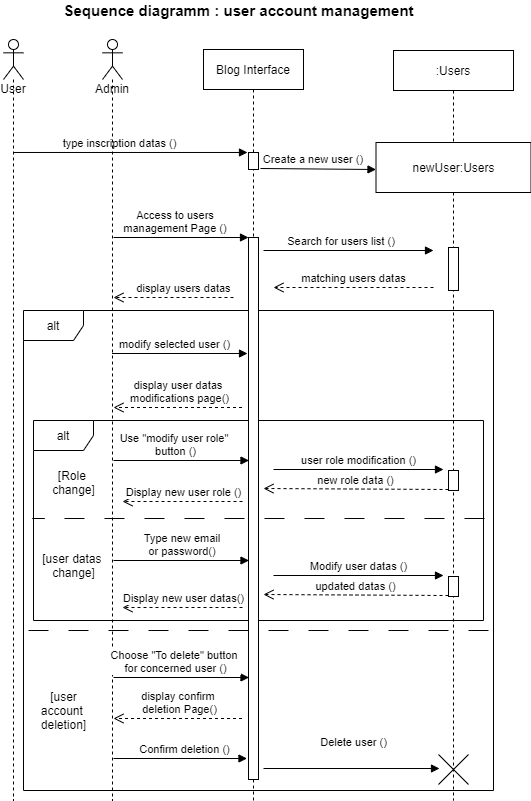

The diagram above was exported from draw.io. Its source (the exported page's mxGraphModel, read from the mxfile embedded in the PNG):
<mxGraphModel dx="664" dy="806" grid="1" gridSize="10" guides="1" tooltips="1" connect="1" arrows="1" fold="1" page="1" pageScale="1" pageWidth="827" pageHeight="1169" background="#ffffff" math="0" shadow="0">
  <root>
    <mxCell id="0" />
    <mxCell id="1" parent="0" />
    <mxCell id="ZVfkRKh2G9QM_Gv2QoXS-2" value="alt" style="shape=umlFrame;whiteSpace=wrap;html=1;" parent="1" vertex="1">
      <mxGeometry x="100" y="440" width="450" height="200" as="geometry" />
    </mxCell>
    <mxCell id="6e6NfpVODkiCFy-Hm3TZ-8" value="alt" style="shape=umlFrame;whiteSpace=wrap;html=1;" parent="1" vertex="1">
      <mxGeometry x="90" y="330" width="470" height="480" as="geometry" />
    </mxCell>
    <mxCell id="3nuBFxr9cyL0pnOWT2aG-1" value="Blog Interface" style="shape=umlLifeline;perimeter=lifelinePerimeter;container=1;collapsible=0;recursiveResize=0;rounded=0;shadow=0;strokeWidth=1;" parent="1" vertex="1">
      <mxGeometry x="270" y="69" width="100" height="751" as="geometry" />
    </mxCell>
    <mxCell id="3nuBFxr9cyL0pnOWT2aG-2" value="" style="points=[];perimeter=orthogonalPerimeter;rounded=0;shadow=0;strokeWidth=1;" parent="3nuBFxr9cyL0pnOWT2aG-1" vertex="1">
      <mxGeometry x="45" y="103" width="10" height="17" as="geometry" />
    </mxCell>
    <mxCell id="6e6NfpVODkiCFy-Hm3TZ-2" value="" style="points=[];perimeter=orthogonalPerimeter;rounded=0;shadow=0;strokeWidth=1;" parent="3nuBFxr9cyL0pnOWT2aG-1" vertex="1">
      <mxGeometry x="45" y="188" width="10" height="542" as="geometry" />
    </mxCell>
    <mxCell id="3nuBFxr9cyL0pnOWT2aG-5" value=":Users" style="shape=umlLifeline;perimeter=lifelinePerimeter;container=1;collapsible=0;recursiveResize=0;rounded=0;shadow=0;strokeWidth=1;" parent="1" vertex="1">
      <mxGeometry x="460" y="70" width="120" height="750" as="geometry" />
    </mxCell>
    <mxCell id="b6bDw0njuFbBZthgr8k6-9" value="newUser:Users" style="html=1;" parent="3nuBFxr9cyL0pnOWT2aG-5" vertex="1">
      <mxGeometry x="-17.5" y="92" width="155" height="50" as="geometry" />
    </mxCell>
    <mxCell id="wSOQpI4VumLtc7_qN4nk-5" value="" style="html=1;points=[];perimeter=orthogonalPerimeter;" parent="3nuBFxr9cyL0pnOWT2aG-5" vertex="1">
      <mxGeometry x="55" y="197" width="10" height="43" as="geometry" />
    </mxCell>
    <mxCell id="6e6NfpVODkiCFy-Hm3TZ-15" value="" style="html=1;points=[];perimeter=orthogonalPerimeter;" parent="3nuBFxr9cyL0pnOWT2aG-5" vertex="1">
      <mxGeometry x="55" y="420" width="10" height="20" as="geometry" />
    </mxCell>
    <mxCell id="6e6NfpVODkiCFy-Hm3TZ-18" value="" style="shape=umlDestroy;" parent="3nuBFxr9cyL0pnOWT2aG-5" vertex="1">
      <mxGeometry x="45" y="704" width="30" height="30" as="geometry" />
    </mxCell>
    <mxCell id="3nuBFxr9cyL0pnOWT2aG-8" value="Create a new user ()" style="verticalAlign=bottom;endArrow=block;shadow=0;strokeWidth=1;align=center;entryX=0;entryY=0.5;entryDx=0;entryDy=0;" parent="1" edge="1">
      <mxGeometry x="-0.0833" relative="1" as="geometry">
        <mxPoint x="327" y="188" as="sourcePoint" />
        <mxPoint x="442.5" y="189" as="targetPoint" />
        <mxPoint as="offset" />
      </mxGeometry>
    </mxCell>
    <mxCell id="b6bDw0njuFbBZthgr8k6-1" value="User" style="shape=umlLifeline;participant=umlActor;perimeter=lifelinePerimeter;whiteSpace=wrap;html=1;container=1;collapsible=0;recursiveResize=0;verticalAlign=top;spacingTop=36;outlineConnect=0;" parent="1" vertex="1">
      <mxGeometry x="70" y="59" width="20" height="761" as="geometry" />
    </mxCell>
    <mxCell id="j-5thzPbGNZociDby6AG-46" value="Sequence diagramm : user account management" style="text;html=1;align=center;verticalAlign=middle;resizable=0;points=[];autosize=1;fontSize=15;fontStyle=1" parent="1" vertex="1">
      <mxGeometry x="120" y="20" width="370" height="20" as="geometry" />
    </mxCell>
    <mxCell id="wSOQpI4VumLtc7_qN4nk-2" value="type inscription datas ()" style="verticalAlign=bottom;endArrow=block;shadow=0;strokeWidth=1;align=center;entryX=-0.1;entryY=0.022;entryDx=0;entryDy=0;entryPerimeter=0;" parent="1" edge="1">
      <mxGeometry x="-0.0833" relative="1" as="geometry">
        <mxPoint x="79.5" y="171.98000000000002" as="sourcePoint" />
        <mxPoint x="314" y="171.98000000000002" as="targetPoint" />
        <mxPoint as="offset" />
      </mxGeometry>
    </mxCell>
    <mxCell id="wSOQpI4VumLtc7_qN4nk-3" value="Admin" style="shape=umlLifeline;participant=umlActor;perimeter=lifelinePerimeter;whiteSpace=wrap;html=1;container=1;collapsible=0;recursiveResize=0;verticalAlign=top;spacingTop=36;outlineConnect=0;" parent="1" vertex="1">
      <mxGeometry x="169" y="59" width="20" height="761" as="geometry" />
    </mxCell>
    <mxCell id="wSOQpI4VumLtc7_qN4nk-4" value="Access to users &#10;management Page ()" style="verticalAlign=bottom;endArrow=block;shadow=0;strokeWidth=1;align=center;entryX=0;entryY=0;entryDx=0;entryDy=0;entryPerimeter=0;" parent="1" target="6e6NfpVODkiCFy-Hm3TZ-2" edge="1">
      <mxGeometry x="-0.0833" relative="1" as="geometry">
        <mxPoint x="180" y="257" as="sourcePoint" />
        <mxPoint x="320" y="257" as="targetPoint" />
        <mxPoint as="offset" />
      </mxGeometry>
    </mxCell>
    <mxCell id="wSOQpI4VumLtc7_qN4nk-6" value="Search for users list ()" style="verticalAlign=bottom;endArrow=block;shadow=0;strokeWidth=1;align=center;" parent="1" edge="1">
      <mxGeometry x="-0.0833" relative="1" as="geometry">
        <mxPoint x="330" y="270" as="sourcePoint" />
        <mxPoint x="500" y="270" as="targetPoint" />
        <mxPoint as="offset" />
      </mxGeometry>
    </mxCell>
    <mxCell id="6e6NfpVODkiCFy-Hm3TZ-1" value="matching users datas" style="html=1;verticalAlign=bottom;endArrow=open;dashed=1;endSize=8;align=center;" parent="1" edge="1">
      <mxGeometry relative="1" as="geometry">
        <mxPoint x="500" y="307" as="sourcePoint" />
        <mxPoint x="340" y="307" as="targetPoint" />
      </mxGeometry>
    </mxCell>
    <mxCell id="6e6NfpVODkiCFy-Hm3TZ-3" value="display users datas" style="html=1;verticalAlign=bottom;endArrow=open;dashed=1;endSize=8;align=center;" parent="1" edge="1">
      <mxGeometry x="-0.1667" relative="1" as="geometry">
        <mxPoint x="300" y="317" as="sourcePoint" />
        <mxPoint x="180" y="317" as="targetPoint" />
        <mxPoint as="offset" />
      </mxGeometry>
    </mxCell>
    <mxCell id="6e6NfpVODkiCFy-Hm3TZ-4" value="modify selected user ()" style="html=1;verticalAlign=bottom;endArrow=block;align=center;entryX=-0.1;entryY=0.777;entryDx=0;entryDy=0;entryPerimeter=0;" parent="1" edge="1">
      <mxGeometry x="-0.0923" width="80" relative="1" as="geometry">
        <mxPoint x="178.5" y="373.00299999999993" as="sourcePoint" />
        <mxPoint x="314" y="373.00299999999993" as="targetPoint" />
        <mxPoint x="1" as="offset" />
      </mxGeometry>
    </mxCell>
    <mxCell id="6e6NfpVODkiCFy-Hm3TZ-5" value="user role modification ()" style="html=1;verticalAlign=bottom;endArrow=block;align=center;" parent="1" edge="1">
      <mxGeometry width="80" relative="1" as="geometry">
        <mxPoint x="340" y="489" as="sourcePoint" />
        <mxPoint x="510" y="489" as="targetPoint" />
      </mxGeometry>
    </mxCell>
    <mxCell id="6e6NfpVODkiCFy-Hm3TZ-9" value="[Role &lt;br&gt;change]" style="text;html=1;align=center;verticalAlign=middle;resizable=0;points=[];autosize=1;" parent="1" vertex="1">
      <mxGeometry x="110" y="486.5" width="60" height="30" as="geometry" />
    </mxCell>
    <mxCell id="6e6NfpVODkiCFy-Hm3TZ-10" value="" style="line;strokeWidth=1;direction=south;html=1;dashed=1;dashPattern=20 20;rotation=90;" parent="1" vertex="1">
      <mxGeometry x="320" y="312" width="10" height="452" as="geometry" />
    </mxCell>
    <mxCell id="6e6NfpVODkiCFy-Hm3TZ-14" value="[user&lt;br&gt;account &lt;br&gt;deletion]" style="text;html=1;align=center;verticalAlign=middle;resizable=0;points=[];autosize=1;" parent="1" vertex="1">
      <mxGeometry x="100" y="705" width="60" height="50" as="geometry" />
    </mxCell>
    <mxCell id="6e6NfpVODkiCFy-Hm3TZ-16" value="Choose &quot;To delete&quot; button&amp;nbsp;&lt;br&gt;for concerned user&amp;nbsp;()" style="html=1;verticalAlign=bottom;endArrow=block;align=center;entryX=-0.1;entryY=0.777;entryDx=0;entryDy=0;entryPerimeter=0;" parent="1" edge="1">
      <mxGeometry x="-0.0923" width="80" relative="1" as="geometry">
        <mxPoint x="180" y="697.0029999999999" as="sourcePoint" />
        <mxPoint x="315.5" y="697.0029999999999" as="targetPoint" />
        <mxPoint x="1" as="offset" />
      </mxGeometry>
    </mxCell>
    <mxCell id="6e6NfpVODkiCFy-Hm3TZ-17" value="Delete user ()" style="html=1;verticalAlign=bottom;endArrow=block;align=center;" parent="1" edge="1">
      <mxGeometry x="0.0227" y="17" width="80" relative="1" as="geometry">
        <mxPoint x="330" y="788" as="sourcePoint" />
        <mxPoint x="506" y="788" as="targetPoint" />
        <mxPoint as="offset" />
      </mxGeometry>
    </mxCell>
    <mxCell id="6e6NfpVODkiCFy-Hm3TZ-20" value="new role data ()" style="html=1;verticalAlign=bottom;endArrow=open;dashed=1;endSize=8;align=center;exitX=0;exitY=1;exitDx=0;exitDy=0;exitPerimeter=0;entryX=1.5;entryY=0.833;entryDx=0;entryDy=0;entryPerimeter=0;" parent="1" edge="1">
      <mxGeometry relative="1" as="geometry">
        <mxPoint x="515" y="509.02" as="sourcePoint" />
        <mxPoint x="330" y="508" as="targetPoint" />
      </mxGeometry>
    </mxCell>
    <mxCell id="6e6NfpVODkiCFy-Hm3TZ-21" value="Display new user role ()" style="html=1;verticalAlign=bottom;endArrow=open;dashed=1;endSize=8;align=center;" parent="1" edge="1">
      <mxGeometry x="-0.0167" relative="1" as="geometry">
        <mxPoint x="309" y="521" as="sourcePoint" />
        <mxPoint x="189" y="521" as="targetPoint" />
        <mxPoint as="offset" />
      </mxGeometry>
    </mxCell>
    <mxCell id="6e6NfpVODkiCFy-Hm3TZ-22" value="display confirm &lt;br&gt;deletion Page()" style="html=1;verticalAlign=bottom;endArrow=open;dashed=1;endSize=8;exitX=-0.2;exitY=1;exitDx=0;exitDy=0;exitPerimeter=0;" parent="1" edge="1">
      <mxGeometry x="-0.0181" relative="1" as="geometry">
        <mxPoint x="308.5" y="738" as="sourcePoint" />
        <mxPoint x="180" y="738" as="targetPoint" />
        <mxPoint as="offset" />
      </mxGeometry>
    </mxCell>
    <mxCell id="6e6NfpVODkiCFy-Hm3TZ-23" value="Confirm deletion ()" style="html=1;verticalAlign=bottom;endArrow=block;" parent="1" edge="1">
      <mxGeometry x="0.0562" width="80" relative="1" as="geometry">
        <mxPoint x="180" y="778" as="sourcePoint" />
        <mxPoint x="313.5" y="778" as="targetPoint" />
        <mxPoint as="offset" />
      </mxGeometry>
    </mxCell>
    <mxCell id="ZVfkRKh2G9QM_Gv2QoXS-1" value="display user datas &lt;br&gt;modifications page()" style="html=1;verticalAlign=bottom;endArrow=open;dashed=1;endSize=8;exitX=-0.2;exitY=1;exitDx=0;exitDy=0;exitPerimeter=0;" parent="1" edge="1">
      <mxGeometry x="-0.0181" relative="1" as="geometry">
        <mxPoint x="308.5" y="427" as="sourcePoint" />
        <mxPoint x="180" y="427" as="targetPoint" />
        <mxPoint as="offset" />
      </mxGeometry>
    </mxCell>
    <mxCell id="ZVfkRKh2G9QM_Gv2QoXS-3" value="" style="html=1;points=[];perimeter=orthogonalPerimeter;" parent="1" vertex="1">
      <mxGeometry x="515" y="596" width="10" height="20" as="geometry" />
    </mxCell>
    <mxCell id="ZVfkRKh2G9QM_Gv2QoXS-4" value="Modify user datas&amp;nbsp;()" style="html=1;verticalAlign=bottom;endArrow=block;align=center;" parent="1" edge="1">
      <mxGeometry width="80" relative="1" as="geometry">
        <mxPoint x="340" y="595" as="sourcePoint" />
        <mxPoint x="510" y="595" as="targetPoint" />
      </mxGeometry>
    </mxCell>
    <mxCell id="ZVfkRKh2G9QM_Gv2QoXS-5" value="updated datas ()" style="html=1;verticalAlign=bottom;endArrow=open;dashed=1;endSize=8;align=center;exitX=0;exitY=1;exitDx=0;exitDy=0;exitPerimeter=0;entryX=1.5;entryY=0.833;entryDx=0;entryDy=0;entryPerimeter=0;" parent="1" edge="1">
      <mxGeometry relative="1" as="geometry">
        <mxPoint x="515" y="615.02" as="sourcePoint" />
        <mxPoint x="330" y="614" as="targetPoint" />
      </mxGeometry>
    </mxCell>
    <mxCell id="ZVfkRKh2G9QM_Gv2QoXS-6" value="Display new user datas()" style="html=1;verticalAlign=bottom;endArrow=open;dashed=1;endSize=8;align=center;" parent="1" edge="1">
      <mxGeometry x="-0.0167" relative="1" as="geometry">
        <mxPoint x="309" y="627" as="sourcePoint" />
        <mxPoint x="189" y="627" as="targetPoint" />
        <mxPoint as="offset" />
      </mxGeometry>
    </mxCell>
    <mxCell id="ZVfkRKh2G9QM_Gv2QoXS-8" value="Use &quot;modify user role&quot; &lt;br&gt;button&amp;nbsp;()" style="html=1;verticalAlign=bottom;endArrow=block;align=center;entryX=-0.1;entryY=0.777;entryDx=0;entryDy=0;entryPerimeter=0;" parent="1" edge="1">
      <mxGeometry x="-0.0923" width="80" relative="1" as="geometry">
        <mxPoint x="180" y="480.00299999999993" as="sourcePoint" />
        <mxPoint x="315.5" y="480.00299999999993" as="targetPoint" />
        <mxPoint x="1" as="offset" />
      </mxGeometry>
    </mxCell>
    <mxCell id="ZVfkRKh2G9QM_Gv2QoXS-9" value="Type new email &lt;br&gt;or password()&amp;nbsp;" style="html=1;verticalAlign=bottom;endArrow=block;align=center;entryX=-0.1;entryY=0.777;entryDx=0;entryDy=0;entryPerimeter=0;" parent="1" edge="1">
      <mxGeometry x="0.0332" width="80" relative="1" as="geometry">
        <mxPoint x="180" y="580.0029999999999" as="sourcePoint" />
        <mxPoint x="315.5" y="580.0029999999999" as="targetPoint" />
        <mxPoint as="offset" />
      </mxGeometry>
    </mxCell>
    <mxCell id="ZVfkRKh2G9QM_Gv2QoXS-10" value="[user datas &lt;br&gt;change]" style="text;html=1;align=center;verticalAlign=middle;resizable=0;points=[];autosize=1;" parent="1" vertex="1">
      <mxGeometry x="105" y="570" width="70" height="30" as="geometry" />
    </mxCell>
    <mxCell id="ZVfkRKh2G9QM_Gv2QoXS-11" value="" style="line;strokeWidth=1;direction=south;html=1;dashed=1;dashPattern=20 20;rotation=90;" parent="1" vertex="1">
      <mxGeometry x="320" y="420" width="10" height="460" as="geometry" />
    </mxCell>
  </root>
</mxGraphModel>